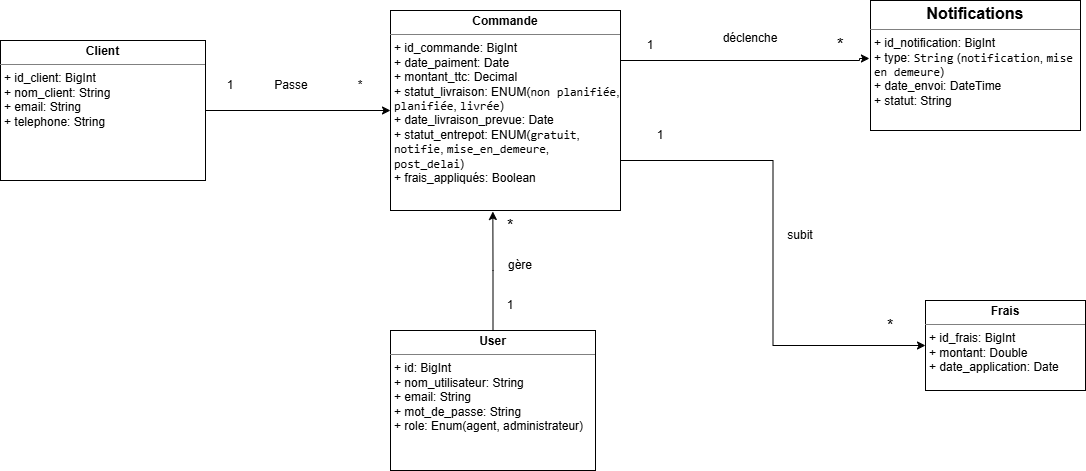

The diagram above was exported from draw.io. Its source (the exported page's mxGraphModel, read from the mxfile embedded in the PNG):
<mxGraphModel dx="1710" dy="517" grid="1" gridSize="10" guides="1" tooltips="1" connect="1" arrows="1" fold="1" page="1" pageScale="1" pageWidth="850" pageHeight="1100" math="0" shadow="0">
  <root>
    <mxCell id="0" />
    <mxCell id="1" parent="0" />
    <mxCell id="arbZYx5Hm7E-5ZJCfsWi-4" parent="1" style="verticalAlign=top;align=left;overflow=fill;html=1;whiteSpace=wrap;" value="&lt;p style=&quot;margin:0px;margin-top:4px;text-align:center;&quot;&gt;&lt;b&gt;Frais&lt;/b&gt;&lt;/p&gt;&lt;hr size=&quot;1&quot; style=&quot;border-style:solid;&quot;&gt;&lt;p style=&quot;margin:0px;margin-left:4px;&quot;&gt;+ id_frais: BigInt&lt;/p&gt;&lt;p style=&quot;margin:0px;margin-left:4px;&quot;&gt;+ montant: Double&lt;br&gt;+ date_application: Date&lt;/p&gt;&lt;p style=&quot;margin:0px;margin-left:4px;&quot;&gt;&lt;br&gt;&lt;/p&gt;" vertex="1">
      <mxGeometry height="90" width="160" x="835" y="380" as="geometry" />
    </mxCell>
    <mxCell id="arbZYx5Hm7E-5ZJCfsWi-8" edge="1" parent="1" source="arbZYx5Hm7E-5ZJCfsWi-5" style="edgeStyle=orthogonalEdgeStyle;rounded=0;orthogonalLoop=1;jettySize=auto;html=1;exitX=1;exitY=0.75;exitDx=0;exitDy=0;entryX=0;entryY=0.5;entryDx=0;entryDy=0;" target="arbZYx5Hm7E-5ZJCfsWi-4">
      <mxGeometry relative="1" as="geometry" />
    </mxCell>
    <mxCell id="arbZYx5Hm7E-5ZJCfsWi-5" parent="1" style="verticalAlign=top;align=left;overflow=fill;html=1;whiteSpace=wrap;" value="&lt;p style=&quot;margin:0px;margin-top:4px;text-align:center;&quot;&gt;&lt;b&gt;Commande&lt;/b&gt;&lt;/p&gt;&lt;hr size=&quot;1&quot; style=&quot;border-style:solid;&quot;&gt;&lt;p style=&quot;margin:0px;margin-left:4px;&quot;&gt;+ id_commande: BigInt&lt;/p&gt;&lt;p style=&quot;margin:0px;margin-left:4px;&quot;&gt;+ date_paiment: Date&lt;/p&gt;&lt;p style=&quot;margin:0px;margin-left:4px;&quot;&gt;+ montant_ttc: Decimal&lt;/p&gt;&lt;p style=&quot;margin:0px;margin-left:4px;&quot;&gt;+ statut_livraison: ENUM&lt;span class=&quot;citation-618&quot; style=&quot;background-color: transparent; color: light-dark(rgb(0, 0, 0), rgb(255, 255, 255));&quot;&gt;(&lt;/span&gt;&lt;code data-path-to-node=&quot;7,4,1,3&quot; data-index-in-node=&quot;40&quot; style=&quot;background-color: transparent; color: light-dark(rgb(0, 0, 0), rgb(255, 255, 255));&quot;&gt;non planifiée&lt;/code&gt;&lt;span class=&quot;citation-618&quot; style=&quot;background-color: transparent; color: light-dark(rgb(0, 0, 0), rgb(255, 255, 255));&quot;&gt;, &lt;/span&gt;&lt;code data-path-to-node=&quot;7,4,1,3&quot; data-index-in-node=&quot;55&quot; style=&quot;background-color: transparent; color: light-dark(rgb(0, 0, 0), rgb(255, 255, 255));&quot;&gt;planifiée&lt;/code&gt;&lt;span class=&quot;citation-618&quot; style=&quot;background-color: transparent; color: light-dark(rgb(0, 0, 0), rgb(255, 255, 255));&quot;&gt;, &lt;/span&gt;&lt;code data-path-to-node=&quot;7,4,1,3&quot; data-index-in-node=&quot;66&quot; style=&quot;background-color: transparent; color: light-dark(rgb(0, 0, 0), rgb(255, 255, 255));&quot;&gt;livrée&lt;/code&gt;&lt;span class=&quot;citation-618&quot; style=&quot;background-color: transparent; color: light-dark(rgb(0, 0, 0), rgb(255, 255, 255));&quot;&gt;)&lt;/span&gt;&lt;/p&gt;&lt;p style=&quot;margin:0px;margin-left:4px;&quot;&gt;+ date_livraison_prevue: Date&lt;br&gt;+ statut_entrepot: ENUM&lt;span class=&quot;citation-615&quot; style=&quot;background-color: transparent; color: light-dark(rgb(0, 0, 0), rgb(255, 255, 255));&quot;&gt;(&lt;/span&gt;&lt;code data-path-to-node=&quot;7,6,1,3&quot; data-index-in-node=&quot;40&quot; style=&quot;background-color: transparent; color: light-dark(rgb(0, 0, 0), rgb(255, 255, 255));&quot;&gt;gratuit&lt;/code&gt;&lt;span class=&quot;citation-615&quot; style=&quot;background-color: transparent; color: light-dark(rgb(0, 0, 0), rgb(255, 255, 255));&quot;&gt;, &lt;/span&gt;&lt;code data-path-to-node=&quot;7,6,1,3&quot; data-index-in-node=&quot;49&quot; style=&quot;background-color: transparent; color: light-dark(rgb(0, 0, 0), rgb(255, 255, 255));&quot;&gt;notifie&lt;/code&gt;&lt;span class=&quot;citation-615&quot; style=&quot;background-color: transparent; color: light-dark(rgb(0, 0, 0), rgb(255, 255, 255));&quot;&gt;, &lt;/span&gt;&lt;code data-path-to-node=&quot;7,6,1,3&quot; data-index-in-node=&quot;58&quot; style=&quot;background-color: transparent; color: light-dark(rgb(0, 0, 0), rgb(255, 255, 255));&quot;&gt;mise_en_demeure&lt;/code&gt;&lt;span class=&quot;citation-615&quot; style=&quot;background-color: transparent; color: light-dark(rgb(0, 0, 0), rgb(255, 255, 255));&quot;&gt;, &lt;/span&gt;&lt;code data-path-to-node=&quot;7,6,1,3&quot; data-index-in-node=&quot;75&quot; style=&quot;background-color: transparent; color: light-dark(rgb(0, 0, 0), rgb(255, 255, 255));&quot;&gt;post_delai&lt;/code&gt;&lt;span class=&quot;citation-615&quot; style=&quot;background-color: transparent; color: light-dark(rgb(0, 0, 0), rgb(255, 255, 255));&quot;&gt;)&lt;/span&gt;&lt;/p&gt;&lt;p style=&quot;margin:0px;margin-left:4px;&quot;&gt;&lt;span class=&quot;citation-615&quot; style=&quot;background-color: transparent; color: light-dark(rgb(0, 0, 0), rgb(255, 255, 255));&quot;&gt;+&amp;nbsp;&lt;/span&gt;&lt;span style=&quot;background-color: transparent; color: light-dark(rgb(0, 0, 0), rgb(255, 255, 255));&quot;&gt;frais_appliqués: Boolean&lt;/span&gt;&lt;/p&gt;&lt;span data-path-to-node=&quot;7,7,1,0&quot;&gt;&lt;span class=&quot;citation-614&quot;&gt; &lt;/span&gt;&lt;/span&gt;&lt;span data-path-to-node=&quot;7,7,1,1&quot;&gt;&lt;sup class=&quot;superscript&quot; data-turn-source-index=&quot;16&quot;&gt;&lt;/sup&gt;&lt;/span&gt;&lt;p style=&quot;margin:0px;margin-left:4px;&quot;&gt;&lt;br&gt;&lt;/p&gt;&lt;p style=&quot;margin:0px;margin-left:4px;&quot;&gt;&lt;br&gt;&lt;/p&gt;&lt;p style=&quot;margin:0px;margin-left:4px;&quot;&gt;&lt;br&gt;&lt;/p&gt;" vertex="1">
      <mxGeometry height="200" width="230" x="300" y="90" as="geometry" />
    </mxCell>
    <mxCell id="arbZYx5Hm7E-5ZJCfsWi-6" parent="1" style="verticalAlign=top;align=left;overflow=fill;html=1;whiteSpace=wrap;" value="&lt;p style=&quot;margin:0px;margin-top:4px;text-align:center;&quot;&gt;&lt;b&gt;&lt;span lang=&quot;FR&quot; style=&quot;font-size:12.0pt;line-height:&amp;lt;br/&amp;gt;115%;font-family:&amp;quot;Aptos&amp;quot;,sans-serif;mso-ascii-theme-font:minor-latin;&amp;lt;br/&amp;gt;mso-fareast-font-family:Aptos;mso-fareast-theme-font:minor-latin;mso-hansi-theme-font:&amp;lt;br/&amp;gt;minor-latin;mso-bidi-font-family:Arial;mso-bidi-theme-font:minor-bidi;&amp;lt;br/&amp;gt;mso-ansi-language:FR;mso-fareast-language:EN-US;mso-bidi-language:AR-SA&quot;&gt;Notifications&lt;/span&gt;&lt;/b&gt;&lt;/p&gt;&lt;hr size=&quot;1&quot; style=&quot;border-style:solid;&quot;&gt;&lt;p style=&quot;margin:0px;margin-left:4px;&quot;&gt;+&amp;nbsp;&lt;span style=&quot;background-color: transparent; color: light-dark(rgb(0, 0, 0), rgb(255, 255, 255));&quot;&gt;id_notification: BigInt&lt;/span&gt;&lt;/p&gt;&lt;p style=&quot;margin:0px;margin-left:4px;&quot;&gt;&lt;span style=&quot;background-color: transparent; color: light-dark(rgb(0, 0, 0), rgb(255, 255, 255));&quot;&gt;+&amp;nbsp;&lt;/span&gt;&lt;span style=&quot;background-color: transparent; color: light-dark(rgb(0, 0, 0), rgb(255, 255, 255));&quot;&gt;type:&amp;nbsp;&lt;/span&gt;&lt;code data-path-to-node=&quot;9,2,1,3&quot; data-index-in-node=&quot;24&quot; style=&quot;background-color: transparent; color: light-dark(rgb(0, 0, 0), rgb(255, 255, 255));&quot;&gt;String&lt;/code&gt;&lt;span class=&quot;citation-609&quot; style=&quot;background-color: transparent; color: light-dark(rgb(0, 0, 0), rgb(255, 255, 255));&quot;&gt; (&lt;/span&gt;&lt;code data-path-to-node=&quot;9,2,1,3&quot; data-index-in-node=&quot;32&quot; style=&quot;background-color: transparent; color: light-dark(rgb(0, 0, 0), rgb(255, 255, 255));&quot;&gt;notification&lt;/code&gt;&lt;span class=&quot;citation-609&quot; style=&quot;background-color: transparent; color: light-dark(rgb(0, 0, 0), rgb(255, 255, 255));&quot;&gt;, &lt;/span&gt;&lt;code data-path-to-node=&quot;9,2,1,3&quot; data-index-in-node=&quot;46&quot; style=&quot;background-color: transparent; color: light-dark(rgb(0, 0, 0), rgb(255, 255, 255));&quot;&gt;mise en demeure&lt;/code&gt;&lt;span class=&quot;citation-609&quot; style=&quot;background-color: transparent; color: light-dark(rgb(0, 0, 0), rgb(255, 255, 255));&quot;&gt;)&lt;/span&gt;&lt;/p&gt;&lt;p style=&quot;margin:0px;margin-left:4px;&quot;&gt;&lt;span class=&quot;citation-609&quot; style=&quot;background-color: transparent; color: light-dark(rgb(0, 0, 0), rgb(255, 255, 255));&quot;&gt;+&amp;nbsp;&lt;/span&gt;&lt;span style=&quot;background-color: transparent; color: light-dark(rgb(0, 0, 0), rgb(255, 255, 255));&quot;&gt;date_envoi: DateTime&lt;br&gt;+ statut: String&lt;/span&gt;&lt;/p&gt;" vertex="1">
      <mxGeometry height="130" width="210" x="780" y="80" as="geometry" />
    </mxCell>
    <mxCell id="arbZYx5Hm7E-5ZJCfsWi-9" edge="1" parent="1" source="arbZYx5Hm7E-5ZJCfsWi-5" style="edgeStyle=orthogonalEdgeStyle;rounded=0;orthogonalLoop=1;jettySize=auto;html=1;exitX=1;exitY=0.25;exitDx=0;exitDy=0;entryX=-0.005;entryY=0.446;entryDx=0;entryDy=0;entryPerimeter=0;" target="arbZYx5Hm7E-5ZJCfsWi-6">
      <mxGeometry relative="1" as="geometry">
        <Array as="points">
          <mxPoint x="769" y="140" />
        </Array>
      </mxGeometry>
    </mxCell>
    <mxCell id="arbZYx5Hm7E-5ZJCfsWi-10" parent="1" style="text;html=1;whiteSpace=wrap;strokeColor=none;fillColor=none;align=center;verticalAlign=middle;rounded=0;" value="1" vertex="1">
      <mxGeometry height="30" width="60" x="530" y="110" as="geometry" />
    </mxCell>
    <mxCell id="arbZYx5Hm7E-5ZJCfsWi-11" parent="1" style="text;html=1;whiteSpace=wrap;strokeColor=none;fillColor=none;align=center;verticalAlign=middle;rounded=0;" value="&lt;font style=&quot;font-size: 17px;&quot;&gt;*&lt;/font&gt;" vertex="1">
      <mxGeometry height="30" width="60" x="720" y="110" as="geometry" />
    </mxCell>
    <mxCell id="arbZYx5Hm7E-5ZJCfsWi-12" parent="1" style="text;html=1;whiteSpace=wrap;strokeColor=none;fillColor=none;align=center;verticalAlign=middle;rounded=0;" value="1" vertex="1">
      <mxGeometry height="30" width="60" x="540" y="200" as="geometry" />
    </mxCell>
    <mxCell id="arbZYx5Hm7E-5ZJCfsWi-13" parent="1" style="text;html=1;whiteSpace=wrap;strokeColor=none;fillColor=none;align=center;verticalAlign=middle;rounded=0;" value="&lt;font style=&quot;font-size: 16px;&quot;&gt;*&lt;/font&gt;" vertex="1">
      <mxGeometry height="30" width="60" x="770" y="390" as="geometry" />
    </mxCell>
    <mxCell id="arbZYx5Hm7E-5ZJCfsWi-14" parent="1" style="text;html=1;whiteSpace=wrap;strokeColor=none;fillColor=none;align=center;verticalAlign=middle;rounded=0;" value="&#10;déclenche&#10;&#10;" vertex="1">
      <mxGeometry height="30" width="60" x="630" y="110" as="geometry" />
    </mxCell>
    <mxCell id="arbZYx5Hm7E-5ZJCfsWi-15" parent="1" style="text;html=1;whiteSpace=wrap;strokeColor=none;fillColor=none;align=center;verticalAlign=middle;rounded=0;" value="subit" vertex="1">
      <mxGeometry height="30" width="60" x="680" y="300" as="geometry" />
    </mxCell>
    <mxCell id="arbZYx5Hm7E-5ZJCfsWi-20" parent="1" style="verticalAlign=top;align=left;overflow=fill;html=1;whiteSpace=wrap;" value="&lt;p style=&quot;margin:0px;margin-top:4px;text-align:center;&quot;&gt;&lt;b&gt;User&lt;/b&gt;&lt;/p&gt;&lt;hr size=&quot;1&quot; style=&quot;border-style:solid;&quot;&gt;&lt;p style=&quot;margin:0px;margin-left:4px;&quot;&gt;+&amp;nbsp;id: BigInt&lt;/p&gt;&lt;p style=&quot;margin:0px;margin-left:4px;&quot;&gt;+ nom_utilisateur: String&lt;/p&gt;&lt;p style=&quot;margin:0px;margin-left:4px;&quot;&gt;+ email: String&lt;br&gt;+ mot_de_passe: String&lt;br&gt;+ role: Enum(agent, administrateur)&lt;/p&gt;" vertex="1">
      <mxGeometry height="140" width="205" x="300" y="410" as="geometry" />
    </mxCell>
    <mxCell id="arbZYx5Hm7E-5ZJCfsWi-21" edge="1" parent="1" source="arbZYx5Hm7E-5ZJCfsWi-20" style="edgeStyle=orthogonalEdgeStyle;rounded=0;orthogonalLoop=1;jettySize=auto;html=1;entryX=0.445;entryY=1.005;entryDx=0;entryDy=0;entryPerimeter=0;" target="arbZYx5Hm7E-5ZJCfsWi-5">
      <mxGeometry relative="1" as="geometry" />
    </mxCell>
    <mxCell id="arbZYx5Hm7E-5ZJCfsWi-22" parent="1" style="text;html=1;whiteSpace=wrap;strokeColor=none;fillColor=none;align=center;verticalAlign=middle;rounded=0;" value="1" vertex="1">
      <mxGeometry height="30" width="60" x="390" y="370" as="geometry" />
    </mxCell>
    <mxCell id="arbZYx5Hm7E-5ZJCfsWi-23" parent="1" style="text;html=1;whiteSpace=wrap;strokeColor=none;fillColor=none;align=center;verticalAlign=middle;rounded=0;" value="&lt;font style=&quot;font-size: 16px;&quot;&gt;*&lt;/font&gt;" vertex="1">
      <mxGeometry height="30" width="60" x="390" y="290" as="geometry" />
    </mxCell>
    <mxCell id="arbZYx5Hm7E-5ZJCfsWi-24" parent="1" style="text;html=1;whiteSpace=wrap;strokeColor=none;fillColor=none;align=center;verticalAlign=middle;rounded=0;" value="gère" vertex="1">
      <mxGeometry height="30" width="60" x="400" y="330" as="geometry" />
    </mxCell>
    <mxCell id="SM5YtOmAfgMlhOrwzOpX-3" edge="1" parent="1" source="SM5YtOmAfgMlhOrwzOpX-1" style="edgeStyle=orthogonalEdgeStyle;rounded=0;orthogonalLoop=1;jettySize=auto;html=1;entryX=0;entryY=0.5;entryDx=0;entryDy=0;" target="arbZYx5Hm7E-5ZJCfsWi-5">
      <mxGeometry relative="1" as="geometry" />
    </mxCell>
    <mxCell id="SM5YtOmAfgMlhOrwzOpX-1" parent="1" style="verticalAlign=top;align=left;overflow=fill;html=1;whiteSpace=wrap;" value="&lt;p style=&quot;margin:0px;margin-top:4px;text-align:center;&quot;&gt;&lt;b&gt;Client&lt;/b&gt;&lt;/p&gt;&lt;hr size=&quot;1&quot; style=&quot;border-style:solid;&quot;&gt;&lt;p style=&quot;margin:0px;margin-left:4px;&quot;&gt;+&amp;nbsp;id_client: BigInt&lt;/p&gt;&lt;p style=&quot;margin:0px;margin-left:4px;&quot;&gt;+ nom_client: String&lt;/p&gt;&lt;p style=&quot;margin:0px;margin-left:4px;&quot;&gt;+ email: String&lt;br&gt;+ telephone: String&lt;br&gt;&lt;/p&gt;" vertex="1">
      <mxGeometry height="140" width="205" x="-90" y="120" as="geometry" />
    </mxCell>
    <mxCell id="SM5YtOmAfgMlhOrwzOpX-4" parent="1" style="text;html=1;whiteSpace=wrap;strokeColor=none;fillColor=none;align=center;verticalAlign=middle;rounded=0;" value="Passe" vertex="1">
      <mxGeometry height="30" width="60" x="171" y="150" as="geometry" />
    </mxCell>
    <mxCell id="SM5YtOmAfgMlhOrwzOpX-5" parent="1" style="text;html=1;whiteSpace=wrap;strokeColor=none;fillColor=none;align=center;verticalAlign=middle;rounded=0;" value="*" vertex="1">
      <mxGeometry height="30" width="60" x="240" y="150" as="geometry" />
    </mxCell>
    <mxCell id="SM5YtOmAfgMlhOrwzOpX-6" parent="1" style="text;html=1;whiteSpace=wrap;strokeColor=none;fillColor=none;align=center;verticalAlign=middle;rounded=0;" value="1" vertex="1">
      <mxGeometry height="30" width="60" x="110" y="150" as="geometry" />
    </mxCell>
  </root>
</mxGraphModel>